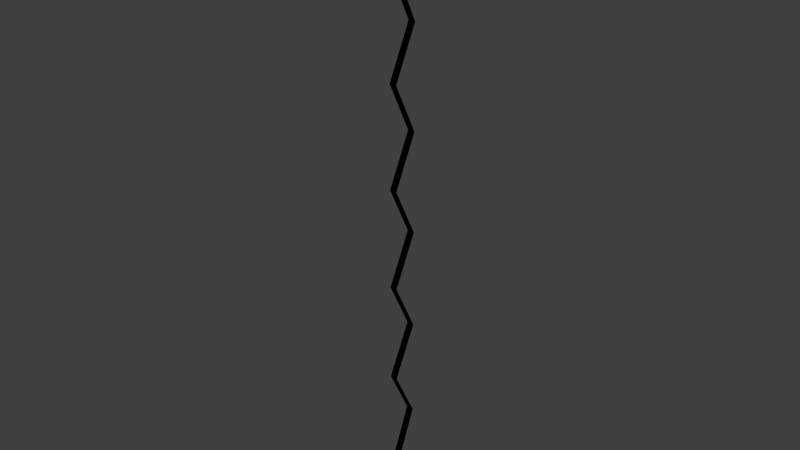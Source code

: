 # Source: Plinko_Side_Mesh_Left.blend  (saved by Blender 2.73.0; exported with 4.5.12 LTS)
import bpy
from mathutils import Matrix  # noqa: F401  (used for matrix-valued properties, if any)

bpy.ops.wm.read_factory_settings(use_empty=True)
scene = bpy.context.scene
scene.name = 'Scene'

# ---- collections
col_collection_1 = bpy.data.collections.new('Collection 1'); scene.collection.children.link(col_collection_1)

# ---- materials (node trees are filled in below, after node groups)
mat_material = bpy.data.materials.new('Material')
mat_material.alpha_threshold = 0.0
mat_material.use_transparent_shadow = False
mat_material.diffuse_color = (0.0, 0.0, 0.0, 1.0)
mat_material.roughness = 0.5

# ---- material node trees

# ---- world
world_world = bpy.data.worlds.new('World'); scene.world = world_world
world_world.color = (0.05088, 0.05088, 0.05088)
world_world.use_sun_shadow = False
world_world.sun_shadow_jitter_overblur = 0.0
world_world.cycles.sampling_method = 'MANUAL'
world_world.cycles.sample_map_resolution = 256

# ---- meshes
me_cube_000 = bpy.data.meshes.new('Cube.000')
me_cube_000.from_pydata([(-0.3043, 3.446, -2.564), (0.2957, 3.446, -2.564), (0.2957, 1.76, -6.231), (-0.3043, 3.446, 4.769), (-0.3043, 1.446, 1.102), (0.2957, 1.446, 1.102), (-0.3043, 1.76, -6.231), (0.2957, 1.212, -7.585), (0.2957, 1.178, -7.936), (0.2957, 1.078, -8.274), (0.2957, 0.9144, -8.585), (0.2957, 0.6948, -8.858), (0.2957, 0.4271, -9.081), (0.2957, 0.1217, -9.248), (0.2957, -0.2096, -9.35), (0.2957, -0.5542, -9.384), (0.2957, 3.446, 4.769), (0.2957, -2.32, -6.451), (0.2957, -0.8988, -9.35), (0.2957, -1.23, -9.248), (0.2957, -1.535, -9.081), (0.2957, -1.803, -8.858), (0.2957, -2.023, -8.585), (0.2957, -2.186, -8.274), (0.2957, -2.287, -7.936), (0.2957, -2.32, -7.585), (-0.3043, 3.446, 12.1), (-0.3043, 1.446, 8.436), (0.2957, 1.446, 8.436), (-0.3043, -2.32, -6.451), (0.2957, 3.446, 12.1), (-0.3043, 3.446, 19.44), (-0.3043, 1.446, 15.77), (0.2957, 1.446, 15.77), (0.2957, 3.446, 19.44), (-0.3043, 3.446, 26.77), (-0.3043, 1.446, 23.1), (0.2957, 1.446, 23.1), (0.2957, 3.446, 26.77), (-0.3043, 3.446, 35.45), (-0.3043, 1.446, 30.44), (0.2957, 1.446, 30.44), (0.2957, 3.446, 35.45), (-0.3043, 1.446, 35.45), (0.2957, 1.446, 35.45), (-0.2847, 1.212, -7.585), (-0.2847, 1.178, -7.936), (-0.2847, 1.078, -8.274), (-0.2847, -2.32, -7.585), (-0.2847, -2.287, -7.936), (-0.2847, -2.186, -8.274), (-0.2847, -2.023, -8.585), (-0.2847, -1.803, -8.858), (-0.2847, -1.535, -9.081), (-0.2847, -1.23, -9.248), (-0.2847, -0.8988, -9.35), (-0.2847, -0.5542, -9.384), (-0.2847, -0.2096, -9.35), (-0.2847, 0.1217, -9.248), (-0.2847, 0.4271, -9.081), (-0.2847, 0.6948, -8.858), (-0.2847, 0.9144, -8.585), (-0.3043, -2.555, -6.229), (0.2957, -2.555, -6.229), (-0.3043, -2.509, -6.234), (0.2957, -2.509, -6.234), (-0.3043, -2.465, -6.246), (0.2957, -2.465, -6.246), (-0.3043, -2.425, -6.266), (0.2957, -2.425, -6.266), (-0.3043, -2.389, -6.292), (0.2957, -2.389, -6.292), (-0.3043, -2.36, -6.325), (0.2957, -2.36, -6.325), (-0.3043, -2.339, -6.362), (0.2957, -2.339, -6.362), (-0.3043, -2.325, -6.402), (0.2957, -2.325, -6.402), (-0.3043, 6.95, 35.45), (0.2957, 6.95, 35.45)], [], [(4, 0, 1, 5), (0, 6, 2, 1), (3, 4, 5, 16), (27, 3, 16, 28), (26, 27, 28, 30), (32, 26, 30, 33), (31, 32, 33, 34), (36, 31, 34, 37), (35, 36, 37, 38), (40, 35, 38, 41), (40, 41, 44, 43), (39, 43, 44, 42), (8, 7, 45, 46), (9, 8, 46, 47), (7, 2, 6, 45), (10, 9, 47, 61), (11, 10, 61, 60), (12, 11, 60, 59), (13, 12, 59, 58), (14, 13, 58, 57), (15, 14, 57, 56), (18, 15, 56, 55), (19, 18, 55, 54), (20, 19, 54, 53), (21, 20, 53, 52), (22, 21, 52, 51), (23, 22, 51, 50), (24, 23, 50, 49), (25, 24, 49, 48), (48, 29, 17, 25), (62, 63, 65, 64), (64, 65, 67, 66), (66, 67, 69, 68), (68, 69, 71, 70), (70, 71, 73, 72), (72, 73, 75, 74), (74, 75, 77, 76), (76, 77, 17, 29), (39, 42, 79, 78)])
me_cube_000.materials.append(mat_material)
me_cube_000.use_remesh_preserve_volume = False
me_cube_000.use_remesh_preserve_attributes = False
me_cube_000.use_mirror_vertex_groups = False
me_cube_000.update()

# ---- objects
ob_cube_001 = bpy.data.objects.new('Cube.001', me_cube_000)

# ---- transforms, parenting, visibility, modifiers, constraints
ob_cube_001.location = (0.0, 0.0, 0.0)
ob_cube_001.scale = (1.0, 1.0, 1.091)
ob_cube_001.show_wire = True
ob_cube_001.show_all_edges = True
ob_cube_001.lineart.crease_threshold = 0.0

# ---- collection membership
col_collection_1.objects.link(ob_cube_001)

# ---- scene / render settings (as saved in the file)
scene.frame_start = 1; scene.frame_end = 250; scene.frame_set(1)
scene.render.engine = 'BLENDER_EEVEE_NEXT'
scene.render.resolution_percentage = 50
scene.render.dither_intensity = 0.0
scene.cycles.use_denoising = False
scene.cycles.samples = 10
scene.cycles.sampling_pattern = 'TABULATED_SOBOL'
scene.cycles.light_sampling_threshold = 0.0
scene.cycles.use_adaptive_sampling = False
scene.cycles.use_light_tree = False
scene.cycles.blur_glossy = 0.0
scene.cycles.pixel_filter_type = 'GAUSSIAN'
scene.cycles.sample_clamp_indirect = 0.0
scene.view_settings.view_transform = 'Standard'
bpy.context.view_layer.update()

# ---- added for rendering (the .blend has no active camera and no usable light): camera, sun
cam_auto = bpy.data.cameras.new('AutoCamera')
cam_auto.lens = 50.0
cam_auto.sensor_width = 36.0
cam_auto.clip_end = 1000.0
ob_auto_camera = bpy.data.objects.new('AutoCamera', cam_auto)
scene.collection.objects.link(ob_auto_camera)
ob_auto_camera.location = (46.0979, -53.1249, 51.0988)
ob_auto_camera.rotation_euler = (1.09748, -7.21219e-08, 0.694738)
scene.camera = ob_auto_camera
light_auto_sun = bpy.data.lights.new('AutoSun', 'SUN')
light_auto_sun.energy = 3.0
light_auto_sun.angle = 0.0523599
ob_auto_sun = bpy.data.objects.new('AutoSun', light_auto_sun)
scene.collection.objects.link(ob_auto_sun)
ob_auto_sun.rotation_euler = (0.872665, 0.174533, 0.523599)
bpy.context.view_layer.update()
